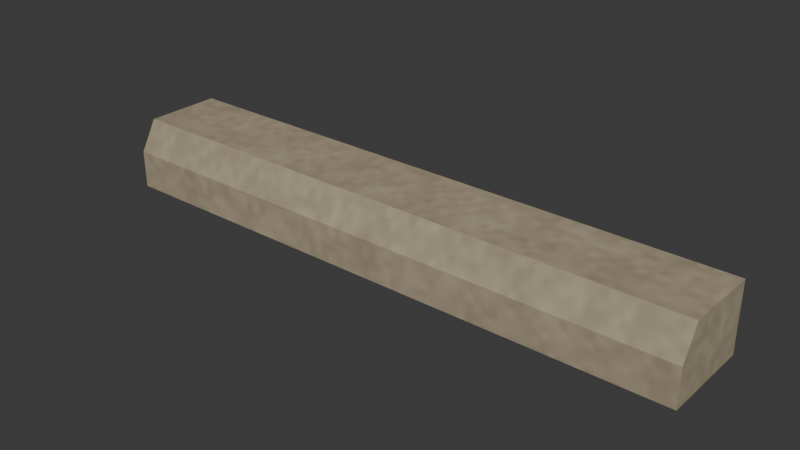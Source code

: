 # Source: sandstone-sill.lod1.blend  (saved by Blender 4.3.34; exported with 4.5.12 LTS)
import bpy
from mathutils import Matrix  # noqa: F401  (used for matrix-valued properties, if any)

bpy.ops.wm.read_factory_settings(use_empty=True)
scene = bpy.context.scene
scene.name = 'Scene'

# ---- collections
col_collection = bpy.data.collections.new('Collection'); scene.collection.children.link(col_collection)

# ---- images (referenced by path relative to the original .blend; pixels are not part of the script)
import os
ASSET_DIR = os.environ.get("B2B_ASSET_DIR", "")  # directory of the original .blend (textures are referenced by path, not embedded)
HERE = os.path.dirname(os.path.abspath(__file__))  # packed textures are extracted next to this script under _unpacked/

def load_image(name, relpath, width, height, colorspace="sRGB"):
    """Load a texture the original file referenced (path relative to the .blend, or extracted next to this script)."""
    p = next((c for c in (os.path.join(HERE, relpath), os.path.join(ASSET_DIR, relpath)) if relpath and os.path.exists(c)), "")
    if p:
        img = bpy.data.images.load(p, check_existing=True)
        img.name = name
    else:  # same state as the original file: an image datablock whose file is absent (Cycles renders it pink)
        img = bpy.data.images.new(name, width, height)
        img.source = "FILE"
        img.filepath = "//" + (relpath or name)
    img.colorspace_settings.name = colorspace
    return img
img_sandstone_color_png = load_image('sandstone-color.png', '_unpacked/sandstone-color.4bbfa140.png', 480, 480, 'sRGB')
img_sandstone_normal_png = load_image('sandstone-normal.png', '_unpacked/sandstone-normal.6a3841ba.png', 480, 480, 'Non-Color')
img_sandstone_orm_png = load_image('sandstone-orm.png', '_unpacked/sandstone-orm.431a562a.png', 480, 480, 'Non-Color')

# ---- materials (node trees are filled in below, after node groups)
mat_city_sandstone_metre_uv = bpy.data.materials.new('City sandstone metre UV')
mat_city_sandstone_metre_uv.use_backface_culling = True

# ---- material node trees
mat_city_sandstone_metre_uv.use_nodes = True; mat_city_sandstone_metre_uv.node_tree.nodes.clear()
_N = mat_city_sandstone_metre_uv.node_tree.nodes; _L = mat_city_sandstone_metre_uv.node_tree.links
n0 = _N.new('ShaderNodeBsdfPrincipled'); n0.name = 'Principled BSDF'; n0.location = (10, 300)
n1 = _N.new('ShaderNodeOutputMaterial'); n1.name = 'Material Output'; n1.location = (300, 300)
n2 = _N.new('ShaderNodeUVMap'); n2.name = 'UV Map'; n2.location = (0, 0)
n2.uv_map = 'UVMap'
n3 = _N.new('ShaderNodeVectorMath'); n3.name = 'Metres to shared physical repeat'; n3.location = (0, 0)
n3.operation = 'MULTIPLY'
n3.inputs[1].default_value = (0.8333, 0.8333, 1.0)
n4 = _N.new('ShaderNodeTexImage'); n4.name = 'Image Texture'; n4.location = (0, 0)
n4.image = img_sandstone_color_png
n5 = _N.new('ShaderNodeTexImage'); n5.name = 'Image Texture.001'; n5.location = (0, 0)
n5.image = img_sandstone_normal_png
n6 = _N.new('ShaderNodeTexImage'); n6.name = 'Image Texture.002'; n6.location = (0, 0)
n6.image = img_sandstone_orm_png
n7 = _N.new('ShaderNodeNormalMap'); n7.name = 'Normal Map'; n7.location = (0, 0)
n7.uv_map = 'UVMap'
n8 = _N.new('ShaderNodeSeparateColor'); n8.name = 'Separate Color'; n8.location = (0, 0)
_L.new(n0.outputs[0], n1.inputs[0])
_L.new(n2.outputs[0], n3.inputs[0])
_L.new(n3.outputs[0], n4.inputs[0])
_L.new(n3.outputs[0], n5.inputs[0])
_L.new(n3.outputs[0], n6.inputs[0])
_L.new(n4.outputs[0], n0.inputs[0])
_L.new(n5.outputs[0], n7.inputs[1])
_L.new(n7.outputs[0], n0.inputs[5])
_L.new(n6.outputs[0], n8.inputs[0])
_L.new(n8.outputs[1], n0.inputs[2])
_L.new(n8.outputs[2], n0.inputs[1])
n1.is_active_output = True

# ---- world
world_world = bpy.data.worlds.new('World'); scene.world = world_world
world_world.use_nodes = True; world_world.node_tree.nodes.clear()
_N = world_world.node_tree.nodes; _L = world_world.node_tree.links
n0 = _N.new('ShaderNodeOutputWorld'); n0.name = 'World Output'; n0.location = (300, 300)
n1 = _N.new('ShaderNodeBackground'); n1.name = 'Background'; n1.location = (10, 300)
n1.inputs[0].default_value = (0.05088, 0.05088, 0.05088, 1.0)
_L.new(n1.outputs[0], n0.inputs[0])
n0.is_active_output = True
world_world.color = (0.05088, 0.05088, 0.05088)
world_world.sun_shadow_jitter_overblur = 0.0

# ---- meshes
me_sloped_stone_sill_with_underside_drip = bpy.data.meshes.new('Sloped stone sill with underside drip')
me_sloped_stone_sill_with_underside_drip.from_pydata([(-0.7, -0.02, 0.0), (-0.7, -0.24, 0.0), (-0.7, -0.24, 0.08889), (-0.7, -0.2, 0.16), (-0.7, -0.02, 0.16), (0.7, -0.02, 0.0), (0.7, -0.24, 0.0), (0.7, -0.24, 0.08889), (0.7, -0.2, 0.16), (0.7, -0.02, 0.16)], [], [(4, 0, 1, 2, 3), (5, 9, 8, 7, 6), (0, 5, 6, 1), (1, 6, 7, 2), (2, 7, 8, 3), (3, 8, 9, 4), (4, 9, 5, 0)])
_uv = me_sloped_stone_sill_with_underside_drip.uv_layers.new(name='UVMap')
_uv.uv.foreach_set('vector', [-0.02, 0.16, -0.02, 0.0, -0.24, 0.0, -0.24, 0.08889, -0.2, 0.16, -0.02, 0.0, -0.02, 0.16, -0.2, 0.16, -0.24, 0.08889, -0.24, 0.0, -0.7, -0.02, 0.7, -0.02, 0.7, -0.24, -0.7, -0.24, -0.7, 0.0, 0.7, 0.0, 0.7, 0.08889, -0.7, 0.08889, -0.7, 0.08889, 0.7, 0.08889, 0.7, 0.16, -0.7, 0.16, -0.7, -0.2, 0.7, -0.2, 0.7, -0.02, -0.7, -0.02, -0.7, 0.16, 0.7, 0.16, 0.7, 0.0, -0.7, 0.0])
me_sloped_stone_sill_with_underside_drip.materials.append(mat_city_sandstone_metre_uv)
me_sloped_stone_sill_with_underside_drip.update()

# ---- objects
ob_sloped_stone_sill_with_underside_drip = bpy.data.objects.new('Sloped stone sill with underside drip', me_sloped_stone_sill_with_underside_drip)

# ---- transforms, parenting, visibility, modifiers, constraints
ob_sloped_stone_sill_with_underside_drip.location = (0.0, 0.0, 0.0)

# ---- collection membership
col_collection.objects.link(ob_sloped_stone_sill_with_underside_drip)

# ---- scene / render settings (as saved in the file)
scene.frame_start = 1; scene.frame_end = 250; scene.frame_set(1)
scene.render.engine = 'BLENDER_EEVEE_NEXT'
bpy.context.view_layer.update()

# ---- added for rendering (the .blend has no active camera and no usable light): camera, sun
cam_auto = bpy.data.cameras.new('AutoCamera')
cam_auto.lens = 50.0
cam_auto.sensor_width = 36.0
cam_auto.clip_end = 1000.0
ob_auto_camera = bpy.data.objects.new('AutoCamera', cam_auto)
scene.collection.objects.link(ob_auto_camera)
ob_auto_camera.location = (1.31954, -1.71345, 1.13563)
ob_auto_camera.rotation_euler = (1.09748, -7.21219e-08, 0.694738)
scene.camera = ob_auto_camera
light_auto_sun = bpy.data.lights.new('AutoSun', 'SUN')
light_auto_sun.energy = 3.0
light_auto_sun.angle = 0.0523599
ob_auto_sun = bpy.data.objects.new('AutoSun', light_auto_sun)
scene.collection.objects.link(ob_auto_sun)
ob_auto_sun.rotation_euler = (0.872665, 0.174533, 0.523599)
bpy.context.view_layer.update()

